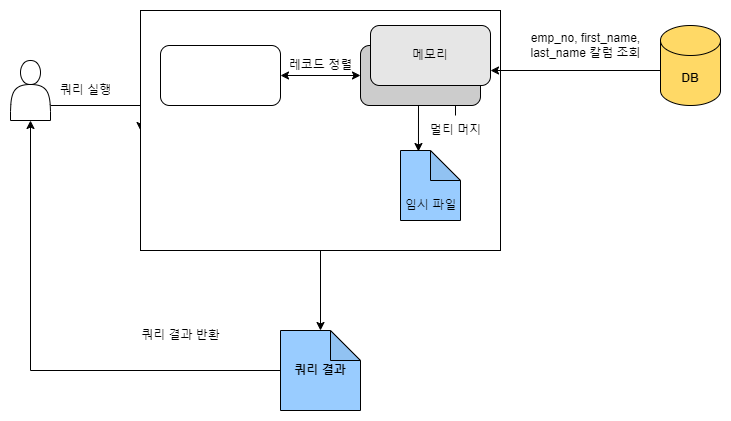

The diagram above was exported from draw.io. Its source (the exported page's mxGraphModel, read from the mxfile embedded in the PNG):
<mxGraphModel dx="1434" dy="738" grid="1" gridSize="10" guides="1" tooltips="1" connect="1" arrows="1" fold="1" page="1" pageScale="1" pageWidth="827" pageHeight="1169" math="0" shadow="0">
  <root>
    <mxCell id="0" />
    <mxCell id="1" parent="0" />
    <mxCell id="5HGIWl5LyqsA3hAM7x-P-6" style="edgeStyle=orthogonalEdgeStyle;rounded=0;orthogonalLoop=1;jettySize=auto;html=1;exitX=1;exitY=0.75;exitDx=0;exitDy=0;entryX=0;entryY=0.5;entryDx=0;entryDy=0;" edge="1" parent="1" source="5HGIWl5LyqsA3hAM7x-P-1" target="5HGIWl5LyqsA3hAM7x-P-2">
      <mxGeometry relative="1" as="geometry">
        <Array as="points">
          <mxPoint x="200" y="155" />
        </Array>
      </mxGeometry>
    </mxCell>
    <mxCell id="5HGIWl5LyqsA3hAM7x-P-1" value="" style="shape=actor;whiteSpace=wrap;html=1;" vertex="1" parent="1">
      <mxGeometry x="70" y="110" width="40" height="60" as="geometry" />
    </mxCell>
    <mxCell id="5HGIWl5LyqsA3hAM7x-P-2" value="" style="rounded=0;whiteSpace=wrap;html=1;" vertex="1" parent="1">
      <mxGeometry x="200" y="60" width="360" height="240" as="geometry" />
    </mxCell>
    <mxCell id="5HGIWl5LyqsA3hAM7x-P-16" style="edgeStyle=orthogonalEdgeStyle;rounded=0;orthogonalLoop=1;jettySize=auto;html=1;exitX=0;exitY=0;exitDx=0;exitDy=52.5;exitPerimeter=0;entryX=1;entryY=0.75;entryDx=0;entryDy=0;" edge="1" parent="1" source="5HGIWl5LyqsA3hAM7x-P-3" target="5HGIWl5LyqsA3hAM7x-P-20">
      <mxGeometry relative="1" as="geometry">
        <Array as="points">
          <mxPoint x="720" y="120" />
        </Array>
      </mxGeometry>
    </mxCell>
    <mxCell id="5HGIWl5LyqsA3hAM7x-P-3" value="DB" style="shape=cylinder3;whiteSpace=wrap;html=1;boundedLbl=1;backgroundOutline=1;size=15;fillColor=#FFD966;fontStyle=1" vertex="1" parent="1">
      <mxGeometry x="720" y="75" width="60" height="80" as="geometry" />
    </mxCell>
    <mxCell id="5HGIWl5LyqsA3hAM7x-P-5" value="" style="shape=note;whiteSpace=wrap;html=1;backgroundOutline=1;darkOpacity=0.05;fillColor=#99CCFF;" vertex="1" parent="1">
      <mxGeometry x="460" y="200" width="60" height="70" as="geometry" />
    </mxCell>
    <mxCell id="5HGIWl5LyqsA3hAM7x-P-8" value="쿼리 실행" style="text;html=1;align=center;verticalAlign=middle;resizable=0;points=[];autosize=1;strokeColor=none;fillColor=none;" vertex="1" parent="1">
      <mxGeometry x="110" y="125" width="70" height="30" as="geometry" />
    </mxCell>
    <mxCell id="5HGIWl5LyqsA3hAM7x-P-24" style="edgeStyle=orthogonalEdgeStyle;rounded=0;orthogonalLoop=1;jettySize=auto;html=1;entryX=0.5;entryY=1;entryDx=0;entryDy=0;exitX=0;exitY=0.5;exitDx=0;exitDy=0;exitPerimeter=0;" edge="1" parent="1" source="5HGIWl5LyqsA3hAM7x-P-10" target="5HGIWl5LyqsA3hAM7x-P-1">
      <mxGeometry relative="1" as="geometry">
        <mxPoint x="330" y="420" as="sourcePoint" />
      </mxGeometry>
    </mxCell>
    <mxCell id="5HGIWl5LyqsA3hAM7x-P-10" value="쿼리 결과" style="shape=note;whiteSpace=wrap;html=1;backgroundOutline=1;darkOpacity=0.05;fillColor=#99CCFF;fontStyle=1" vertex="1" parent="1">
      <mxGeometry x="340" y="380" width="80" height="80" as="geometry" />
    </mxCell>
    <mxCell id="5HGIWl5LyqsA3hAM7x-P-12" value="임시 파일" style="text;html=1;align=center;verticalAlign=middle;resizable=0;points=[];autosize=1;strokeColor=none;fillColor=none;" vertex="1" parent="1">
      <mxGeometry x="455" y="240" width="70" height="30" as="geometry" />
    </mxCell>
    <mxCell id="5HGIWl5LyqsA3hAM7x-P-13" style="edgeStyle=orthogonalEdgeStyle;rounded=0;orthogonalLoop=1;jettySize=auto;html=1;exitX=-0.029;exitY=1.2;exitDx=0;exitDy=0;exitPerimeter=0;entryX=0;entryY=0;entryDx=70;entryDy=80;entryPerimeter=0;startArrow=classic;startFill=1;" edge="1" parent="1" source="5HGIWl5LyqsA3hAM7x-P-14">
      <mxGeometry relative="1" as="geometry">
        <mxPoint x="480" y="155" as="targetPoint" />
      </mxGeometry>
    </mxCell>
    <mxCell id="5HGIWl5LyqsA3hAM7x-P-22" value="" style="edgeStyle=orthogonalEdgeStyle;rounded=0;orthogonalLoop=1;jettySize=auto;html=1;" edge="1" parent="1" source="5HGIWl5LyqsA3hAM7x-P-14" target="5HGIWl5LyqsA3hAM7x-P-15">
      <mxGeometry relative="1" as="geometry" />
    </mxCell>
    <mxCell id="5HGIWl5LyqsA3hAM7x-P-14" value="멀티 머지" style="text;html=1;align=center;verticalAlign=middle;resizable=0;points=[];autosize=1;strokeColor=none;fillColor=none;" vertex="1" parent="1">
      <mxGeometry x="480" y="165" width="70" height="30" as="geometry" />
    </mxCell>
    <mxCell id="5HGIWl5LyqsA3hAM7x-P-19" style="edgeStyle=orthogonalEdgeStyle;rounded=0;orthogonalLoop=1;jettySize=auto;html=1;exitX=0;exitY=0.5;exitDx=0;exitDy=0;entryX=1;entryY=0.5;entryDx=0;entryDy=0;startArrow=classic;startFill=1;" edge="1" parent="1" source="5HGIWl5LyqsA3hAM7x-P-15" target="5HGIWl5LyqsA3hAM7x-P-18">
      <mxGeometry relative="1" as="geometry" />
    </mxCell>
    <mxCell id="5HGIWl5LyqsA3hAM7x-P-15" value="" style="rounded=1;whiteSpace=wrap;html=1;fillColor=#CCCCCC;" vertex="1" parent="1">
      <mxGeometry x="420" y="95" width="120" height="60" as="geometry" />
    </mxCell>
    <mxCell id="5HGIWl5LyqsA3hAM7x-P-17" value="emp_no, first_name,&lt;br&gt;last_name 칼럼 조회" style="text;html=1;align=center;verticalAlign=middle;resizable=0;points=[];autosize=1;strokeColor=none;fillColor=none;" vertex="1" parent="1">
      <mxGeometry x="580" y="75" width="130" height="40" as="geometry" />
    </mxCell>
    <mxCell id="5HGIWl5LyqsA3hAM7x-P-18" value="" style="rounded=1;whiteSpace=wrap;html=1;" vertex="1" parent="1">
      <mxGeometry x="220" y="95" width="120" height="60" as="geometry" />
    </mxCell>
    <mxCell id="5HGIWl5LyqsA3hAM7x-P-20" value="메모리" style="rounded=1;whiteSpace=wrap;html=1;fillColor=#E6E6E6;" vertex="1" parent="1">
      <mxGeometry x="430" y="75" width="120" height="60" as="geometry" />
    </mxCell>
    <mxCell id="5HGIWl5LyqsA3hAM7x-P-21" value="레코드 정렬" style="text;html=1;align=center;verticalAlign=middle;resizable=0;points=[];autosize=1;strokeColor=none;fillColor=none;" vertex="1" parent="1">
      <mxGeometry x="335" y="100" width="90" height="30" as="geometry" />
    </mxCell>
    <mxCell id="5HGIWl5LyqsA3hAM7x-P-25" value="쿼리 결과 반환" style="text;html=1;align=center;verticalAlign=middle;resizable=0;points=[];autosize=1;strokeColor=none;fillColor=none;" vertex="1" parent="1">
      <mxGeometry x="190" y="370" width="100" height="30" as="geometry" />
    </mxCell>
    <mxCell id="5HGIWl5LyqsA3hAM7x-P-26" style="edgeStyle=orthogonalEdgeStyle;rounded=0;orthogonalLoop=1;jettySize=auto;html=1;exitX=0.5;exitY=1;exitDx=0;exitDy=0;" edge="1" parent="1" source="5HGIWl5LyqsA3hAM7x-P-2" target="5HGIWl5LyqsA3hAM7x-P-10">
      <mxGeometry relative="1" as="geometry" />
    </mxCell>
  </root>
</mxGraphModel>